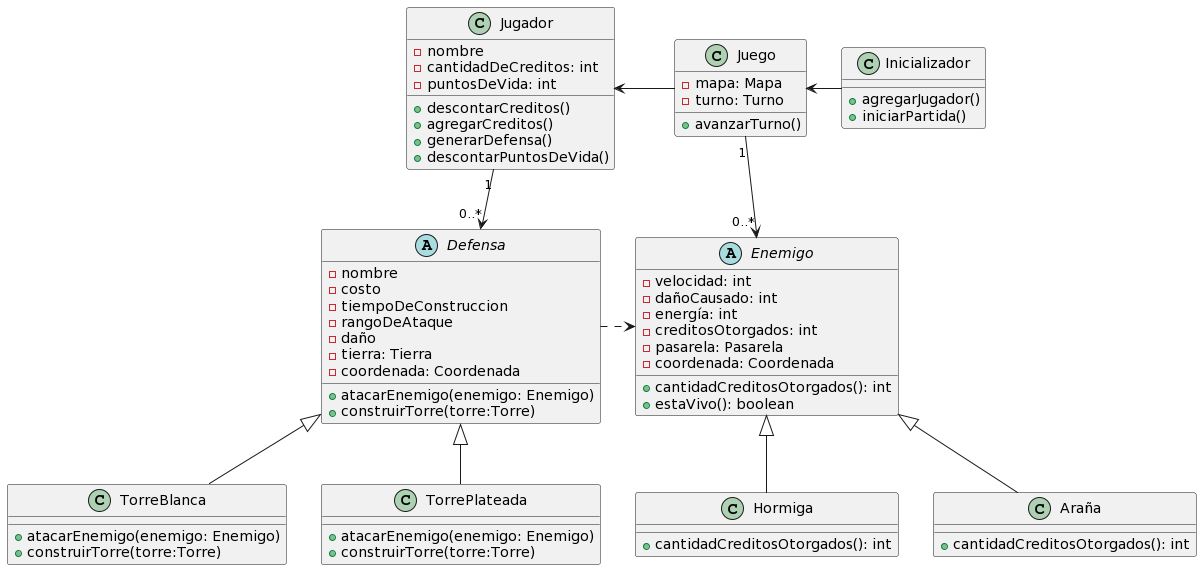

The diagram above was rendered by PlantUML. Its source (embedded in the PNG):
@startuml
abstract Enemigo {
- velocidad: int
- dañoCausado: int
- energía: int
- creditosOtorgados: int
- pasarela: Pasarela
- coordenada: Coordenada
+ cantidadCreditosOtorgados(): int
+ estaVivo(): boolean
}

class Hormiga {
+ cantidadCreditosOtorgados(): int
}

class Araña {
+ cantidadCreditosOtorgados(): int
}

class Juego {
- mapa: Mapa
- turno: Turno
+ avanzarTurno()
}

class Inicializador {
+ agregarJugador()
+ iniciarPartida()
}

abstract Defensa {
- nombre
- costo
- tiempoDeConstruccion
- rangoDeAtaque
- daño
- tierra: Tierra
- coordenada: Coordenada
+ atacarEnemigo(enemigo: Enemigo)
+ construirTorre(torre:Torre)
}

class TorreBlanca {
+ atacarEnemigo(enemigo: Enemigo)
+ construirTorre(torre:Torre)
}

class TorrePlateada {
+ atacarEnemigo(enemigo: Enemigo)
+ construirTorre(torre:Torre)
}

class Jugador {
- nombre
- cantidadDeCreditos: int
- puntosDeVida: int
+ descontarCreditos()
+ agregarCreditos()
+ generarDefensa()
+ descontarPuntosDeVida()
}

Defensa <|-- TorreBlanca
Defensa <|-- TorrePlateada

Enemigo <|-- Hormiga
Enemigo <|-- Araña

Juego <- Inicializador 
Juego "1" --> "0..*" Enemigo
Jugador <- Juego
Jugador "1" --> "0..*" Defensa
Defensa .> Enemigo
@enduml